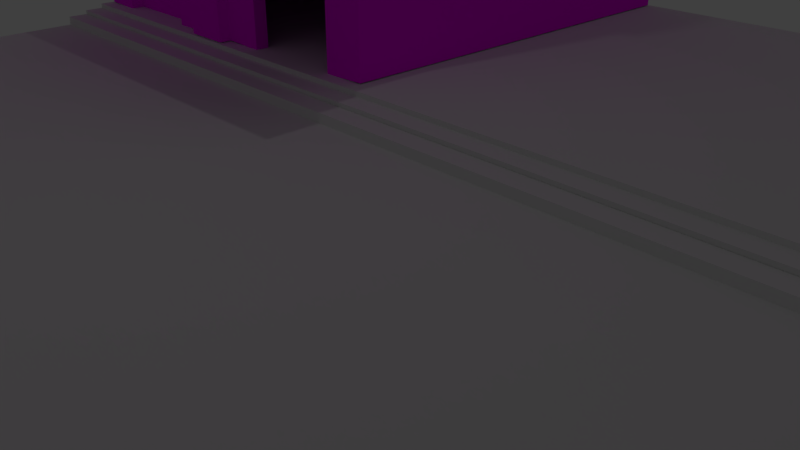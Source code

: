 # Source: streatscene.blend  (saved by Blender 2.79.0; exported with 4.5.12 LTS)
import bpy
from mathutils import Matrix  # noqa: F401  (used for matrix-valued properties, if any)

bpy.ops.wm.read_factory_settings(use_empty=True)
scene = bpy.context.scene
scene.name = 'Scene'

# ---- collections
col_collection_1 = bpy.data.collections.new('Collection 1'); scene.collection.children.link(col_collection_1)

# ---- images (referenced by path relative to the original .blend; pixels are not part of the script)
import os
ASSET_DIR = os.environ.get("B2B_ASSET_DIR", "")  # directory of the original .blend (textures are referenced by path, not embedded)
HERE = os.path.dirname(os.path.abspath(__file__))  # packed textures are extracted next to this script under _unpacked/

def load_image(name, relpath, width, height, colorspace="sRGB"):
    """Load a texture the original file referenced (path relative to the .blend, or extracted next to this script)."""
    p = next((c for c in (os.path.join(HERE, relpath), os.path.join(ASSET_DIR, relpath)) if relpath and os.path.exists(c)), "")
    if p:
        img = bpy.data.images.load(p, check_existing=True)
        img.name = name
    else:  # same state as the original file: an image datablock whose file is absent (Cycles renders it pink)
        img = bpy.data.images.new(name, width, height)
        img.source = "FILE"
        img.filepath = "//" + (relpath or name)
    img.colorspace_settings.name = colorspace
    return img
img_wall_jpg = load_image('wall.jpg', 'wall.jpg', 1024, 1024, 'sRGB')
img_wall_with_grafitti_png = load_image('wall with grafitti.png', 'wall with grafitti.png', 1024, 1024, 'sRGB')
img_roll_up_door_with_grafiit_jpg = load_image('roll up door with grafiit.jpg', 'roll up door with grafiit.jpg', 1024, 1024, 'sRGB')
img_wall_with_grafitti_2_jpg = load_image('wall with grafitti 2.jpg', 'wall with grafitti 2.jpg', 1024, 1024, 'sRGB')
img_teto_jpg = load_image('teto.jpg', 'teto.jpg', 1024, 1024, 'sRGB')
img_cimento_jpg = load_image('cimento.jpg', 'cimento.jpg', 1024, 1024, 'sRGB')

# ---- materials (node trees are filled in below, after node groups)
mat_wall = bpy.data.materials.new('wall')
mat_wall.alpha_threshold = 0.0
mat_wall.roughness = 0.5
mat_grafitti = bpy.data.materials.new('grafitti')
mat_grafitti.alpha_threshold = 0.0
mat_grafitti.roughness = 0.5
mat_door = bpy.data.materials.new('door')
mat_door.alpha_threshold = 0.0
mat_door.roughness = 0.5
mat_grafitti_2 = bpy.data.materials.new('grafitti 2')
mat_grafitti_2.alpha_threshold = 0.0
mat_grafitti_2.roughness = 0.5
mat_tijolo_2 = bpy.data.materials.new('tijolo 2')
mat_tijolo_2.alpha_threshold = 0.0
mat_tijolo_2.roughness = 0.5
mat_cimento = bpy.data.materials.new('cimento')
mat_cimento.alpha_threshold = 0.0
mat_cimento.roughness = 0.5

# ---- material node trees
mat_wall.use_nodes = True; mat_wall.node_tree.nodes.clear()
_N = mat_wall.node_tree.nodes; _L = mat_wall.node_tree.links
n0 = _N.new('ShaderNodeOutputMaterial'); n0.name = 'Material Output'; n0.location = (300, 300)
n1 = _N.new('ShaderNodeBsdfDiffuse'); n1.name = 'Diffuse BSDF'; n1.location = (10, 300)
n2 = _N.new('ShaderNodeTexImage'); n2.name = 'Image Texture'; n2.location = (-180, 300)
n2.width = 140
n2.image = img_wall_jpg
_L.new(n1.outputs[0], n0.inputs[0])
_L.new(n2.outputs[0], n1.inputs[0])
n0.is_active_output = True
mat_grafitti.use_nodes = True; mat_grafitti.node_tree.nodes.clear()
_N = mat_grafitti.node_tree.nodes; _L = mat_grafitti.node_tree.links
n0 = _N.new('ShaderNodeOutputMaterial'); n0.name = 'Material Output'; n0.location = (300, 300)
n1 = _N.new('ShaderNodeBsdfDiffuse'); n1.name = 'Diffuse BSDF'; n1.location = (10, 300)
n2 = _N.new('ShaderNodeTexImage'); n2.name = 'Image Texture'; n2.location = (-180, 300)
n2.width = 140
n2.image = img_wall_with_grafitti_png
_L.new(n1.outputs[0], n0.inputs[0])
_L.new(n2.outputs[0], n1.inputs[0])
n0.is_active_output = True
mat_door.use_nodes = True; mat_door.node_tree.nodes.clear()
_N = mat_door.node_tree.nodes; _L = mat_door.node_tree.links
n0 = _N.new('ShaderNodeOutputMaterial'); n0.name = 'Material Output'; n0.location = (300, 300)
n1 = _N.new('ShaderNodeBsdfDiffuse'); n1.name = 'Diffuse BSDF'; n1.location = (10, 300)
n2 = _N.new('ShaderNodeTexImage'); n2.name = 'Image Texture'; n2.location = (-180, 300)
n2.width = 140
n2.image = img_roll_up_door_with_grafiit_jpg
_L.new(n1.outputs[0], n0.inputs[0])
_L.new(n2.outputs[0], n1.inputs[0])
n0.is_active_output = True
mat_grafitti_2.use_nodes = True; mat_grafitti_2.node_tree.nodes.clear()
_N = mat_grafitti_2.node_tree.nodes; _L = mat_grafitti_2.node_tree.links
n0 = _N.new('ShaderNodeOutputMaterial'); n0.name = 'Material Output'; n0.location = (300, 300)
n1 = _N.new('ShaderNodeBsdfDiffuse'); n1.name = 'Diffuse BSDF'; n1.location = (10, 300)
n2 = _N.new('ShaderNodeTexImage'); n2.name = 'Image Texture'; n2.location = (-180, 300)
n2.width = 140
n2.image = img_wall_with_grafitti_2_jpg
_L.new(n1.outputs[0], n0.inputs[0])
_L.new(n2.outputs[0], n1.inputs[0])
n0.is_active_output = True
mat_tijolo_2.use_nodes = True; mat_tijolo_2.node_tree.nodes.clear()
_N = mat_tijolo_2.node_tree.nodes; _L = mat_tijolo_2.node_tree.links
n0 = _N.new('ShaderNodeOutputMaterial'); n0.name = 'Material Output'; n0.location = (300, 300)
n1 = _N.new('ShaderNodeBsdfDiffuse'); n1.name = 'Diffuse BSDF'; n1.location = (10, 300)
n2 = _N.new('ShaderNodeTexImage'); n2.name = 'Image Texture'; n2.location = (-180, 300)
n2.width = 140
n2.image = img_teto_jpg
_L.new(n1.outputs[0], n0.inputs[0])
_L.new(n2.outputs[0], n1.inputs[0])
n0.is_active_output = True
mat_cimento.use_nodes = True; mat_cimento.node_tree.nodes.clear()
_N = mat_cimento.node_tree.nodes; _L = mat_cimento.node_tree.links
n0 = _N.new('ShaderNodeOutputMaterial'); n0.name = 'Material Output'; n0.location = (300, 300)
n1 = _N.new('ShaderNodeBsdfDiffuse'); n1.name = 'Diffuse BSDF'; n1.location = (10, 300)
n2 = _N.new('ShaderNodeTexImage'); n2.name = 'Image Texture'; n2.location = (-180, 300)
n2.width = 140
n2.image = img_cimento_jpg
_L.new(n1.outputs[0], n0.inputs[0])
_L.new(n2.outputs[0], n1.inputs[0])
n0.is_active_output = True

# ---- world
world_world = bpy.data.worlds.new('World'); scene.world = world_world
world_world.color = (0.05088, 0.05088, 0.05088)
world_world.use_sun_shadow = False
world_world.sun_shadow_jitter_overblur = 0.0
world_world.cycles.sampling_method = 'MANUAL'
world_world.light_settings.distance = 107.2

# ---- cameras
cam_camera = bpy.data.cameras.new('Camera')
cam_camera.clip_end = 100.0
cam_camera.lens = 35.0
cam_camera.sensor_width = 32.0
cam_camera.sensor_height = 18.0
cam_camera.ortho_scale = 7.314
cam_camera.dof.focus_distance = 0.0

# ---- lights
light_lamp = bpy.data.lights.new('Lamp', 'POINT')
light_lamp.transmission_factor = 0.0
light_lamp.cutoff_distance = 30.0
light_lamp.energy = 100.0
light_lamp.shadow_buffer_clip_start = 1.001
light_lamp.shadow_soft_size = 0.1
light_lamp.shadow_maximum_resolution = 0.006
light_lamp.use_absolute_resolution = True

# ---- meshes
me_plane = bpy.data.meshes.new('Plane')
me_plane.from_pydata([(-15.0, -4.986, -0.1752), (15.0, -4.986, -0.1752), (-15.0, 3.788, 0.0), (15.0, 3.788, 0.0), (15.0, 3.788, 0.2549), (15.0, 14.2, 0.2549), (-15.0, 14.2, 0.2549), (-15.0, 3.788, 0.2549), (-13.9, 4.112, 0.2461), (-14.45, 4.112, 10.63), (-14.9, 14.11, 0.2772), (-14.45, 13.66, 10.63), (-5.899, 4.112, 0.2461), (-5.352, 4.112, 10.63), (-4.899, 14.11, 0.2772), (-5.352, 13.66, 10.63), (-13.9, 4.112, 3.406), (-14.9, 14.11, 4.324), (-4.899, 14.11, 4.324), (-5.899, 4.112, 3.406), (-14.9, 4.112, 4.683), (-14.9, 14.11, 4.683), (-4.899, 14.11, 4.683), (-4.899, 4.112, 4.683), (-4.899, 1.451, 4.683), (-4.899, 1.451, 4.324), (-14.9, 1.451, 4.324), (-14.9, 1.451, 4.683), (-15.0, 3.348, -0.04137), (15.0, 3.347, -0.03006), (15.0, 3.337, 0.1469), (15.0, 3.788, 0.1469), (-15.0, 3.788, 0.1469), (-15.0, 3.337, 0.1469), (-15.0, 2.86, -0.1489), (15.0, 2.861, -0.1452), (15.0, 2.87, 0.0526), (15.0, 3.337, 0.0526), (-15.0, 3.337, 0.0526), (-15.0, 2.87, 0.0526), (-9.341, 14.11, 0.2772), (-10.46, 14.11, 0.2772), (-10.46, 13.66, 10.63), (-9.341, 13.66, 10.63), (-11.46, 4.112, 0.2461), (-8.341, 4.112, 0.2461), (-8.341, 4.112, 3.406), (-11.46, 4.112, 3.406), (-9.341, 4.112, 4.683), (-10.46, 4.112, 4.683), (-9.341, 1.451, 4.324), (-10.46, 1.451, 4.324), (-9.341, 1.451, 4.683), (-10.46, 1.451, 4.683), (-4.899, 4.112, 4.324), (-4.899, 4.112, 0.2772), (-9.341, 4.112, 0.2772), (-14.9, 4.112, 0.2772), (-14.9, 4.112, 4.324), (-10.46, 4.112, 4.324), (-10.46, 4.112, 0.2772), (-9.341, 4.112, 4.324), (-5.899, 4.422, 3.406), (-5.899, 4.422, 0.2461), (-8.341, 4.422, 0.2461), (-13.9, 4.422, 0.2461), (-13.9, 4.422, 3.406), (-11.46, 4.422, 3.406), (-11.46, 4.422, 0.2461), (-8.341, 4.422, 3.406), (-10.46, 3.831, 0.2772), (-9.341, 3.831, 0.2772), (-9.341, 3.831, 4.324), (-10.46, 3.831, 4.324), (-14.9, 4.112, 4.782), (-14.9, 14.11, 4.782), (-4.899, 14.11, 4.782), (-4.899, 4.112, 4.782), (-14.9, 4.112, 10.18), (-14.9, 14.11, 10.18), (-4.899, 14.11, 10.18), (-4.899, 4.112, 10.18), (-10.46, 14.11, 10.18), (-9.341, 14.11, 10.18), (-14.9, 3.499, 10.18), (-14.45, 3.952, 10.63), (-10.46, 3.952, 10.63), (-5.352, 3.952, 10.63), (-9.341, 3.952, 10.63), (-4.899, 3.499, 10.18), (-9.341, 3.499, 10.18), (-10.46, 3.499, 10.18), (-13.05, 4.378, 9.837), (-13.05, 4.378, 5.123), (-14.9, 4.112, 10.63), (-14.9, 14.11, 10.63), (-9.341, 14.11, 10.63), (-4.899, 14.11, 10.63), (-4.899, 4.112, 10.63), (-10.46, 14.11, 10.63), (-10.46, 3.499, 10.63), (-14.9, 3.499, 10.63), (-4.899, 3.499, 10.63), (-9.341, 3.499, 10.63), (-14.45, 4.112, 10.22), (-14.45, 13.66, 10.22), (-9.341, 13.66, 10.22), (-5.352, 13.66, 10.22), (-5.352, 4.112, 10.22), (-10.46, 13.66, 10.22), (-10.46, 3.952, 10.22), (-14.45, 3.952, 10.22), (-5.352, 3.952, 10.22), (-9.341, 3.952, 10.22)], [(92, 93)], [(2, 3, 4, 7), (2, 28, 33, 32), (7, 4, 5, 6), (78, 94, 95, 79), (83, 96, 97, 80), (80, 97, 98, 81), (12, 19, 62, 63), (14, 18, 54, 55), (57, 58, 17, 10), (54, 23, 24, 25), (18, 22, 23, 54), (58, 20, 21, 17), (51, 53, 27, 26), (20, 58, 26, 27), (61, 54, 25, 50), (49, 20, 27, 53), (28, 34, 39, 38), (33, 30, 31, 32), (29, 3, 31, 30), (3, 2, 32, 31), (28, 29, 30, 33), (0, 1, 35, 34), (39, 36, 37, 38), (35, 29, 37, 36), (34, 35, 36, 39), (29, 28, 38, 37), (23, 48, 52, 24), (48, 49, 53, 52), (58, 59, 51, 26), (59, 61, 50, 51), (25, 24, 52, 50), (50, 52, 53, 51), (8, 44, 68, 65), (61, 59, 73, 72), (78, 81, 89, 90, 91, 84), (41, 40, 56, 60), (94, 78, 84, 101), (74, 20, 49, 48, 23, 77), (79, 95, 99, 82), (82, 99, 96, 83), (19, 12, 55, 54), (8, 16, 58, 57), (16, 47, 59, 58), (46, 19, 54, 61), (45, 46, 61, 56), (47, 44, 60, 59), (68, 67, 66, 65), (71, 72, 73, 70), (19, 46, 69, 62), (45, 12, 63, 64), (46, 45, 64, 69), (16, 8, 65, 66), (44, 47, 67, 68), (47, 16, 66, 67), (60, 56, 71, 70), (56, 61, 72, 71), (59, 60, 70, 73), (22, 76, 77, 23), (20, 74, 75, 21), (76, 80, 81, 77), (75, 79, 82, 83, 80, 76, 22, 18, 14, 40, 41, 10, 17, 21), (74, 78, 79, 75), (91, 100, 101, 84), (89, 102, 103, 90), (90, 103, 100, 91), (81, 98, 102, 89), (74, 77, 81, 78), (42, 11, 105, 109), (9, 11, 95, 94), (43, 15, 97, 96), (15, 13, 98, 97), (11, 42, 99, 95), (42, 43, 96, 99), (86, 85, 101, 100), (87, 88, 103, 102), (88, 86, 100, 103), (85, 9, 94, 101), (13, 87, 102, 98), (109, 105, 104, 111, 110, 113, 112, 108, 107, 106), (9, 85, 111, 104), (15, 43, 106, 107), (88, 87, 112, 113), (43, 42, 109, 106), (87, 13, 108, 112), (13, 15, 107, 108), (86, 88, 113, 110), (11, 9, 104, 105), (85, 86, 110, 111)])
me_plane.polygons.foreach_set('material_index', [0, 0, 0, 5, 5, 5, 1, 4, 1, 5, 1, 1, 5, 5, 5, 5, 0, 0, 0, 0, 0, 0, 0, 0, 0, 0, 5, 5, 5, 5, 5, 5, 0, 0, 5, 0, 5, 5, 5, 5, 1, 1, 1, 1, 1, 1, 3, 1, 1, 0, 1, 1, 1, 1, 0, 1, 1, 1, 1, 1, 1, 1, 5, 5, 5, 5, 2, 5, 5, 5, 5, 5, 5, 5, 5, 5, 5, 5, 6, 5, 5, 5, 5, 0, 5, 5, 5, 5])
_uv = me_plane.uv_layers.new(name='UVMap')
_uv.uv.foreach_set('vector', [0.0, 0.0, 0.0, 0.0, 0.0, 0.0, 0.0, 0.0, 0.0, 0.0, 0.0, 0.0, 0.0, 0.0, 0.0, 0.0, 0.0, 0.0, 0.0, 0.0, 0.0, 0.0, 0.0, 0.0, 1.1, 0.6751, 1.1, 0.7476, -0.5204, 0.7476, -0.5204, 0.6751, 0.3436, 0.6831, 0.3436, 0.7395, -0.2171, 0.7395, -0.2171, 0.6831, 1.658, 0.6711, 1.658, 0.7516, -0.1422, 0.7516, -0.1422, 0.6711, 0.7794, 0.1741, 0.7794, 0.4382, 0.7598, 0.422, 0.7598, 0.1753, 0.9851, 0.1162, 0.9851, 1.001, -0.002615, 0.9313, -0.002616, 0.04694, 0.9013, -0.008594, 0.9013, 0.4571, 0.1552, 0.4714, 0.1552, 0.005636, 0.5692, 0.4221, 0.5692, 0.4592, 0.2952, 0.4592, 0.2952, 0.4221, -0.01371, 0.5875, -0.01371, 0.5547, 0.9387, 0.5652, 0.9387, 0.598, 0.9013, 0.4571, 0.9013, 0.4985, 0.1552, 0.5128, 0.1552, 0.4714, 0.3404, 0.4069, 0.3404, 0.4744, -0.4941, 0.4744, -0.4941, 0.4069, 0.3906, 0.4636, 0.3906, 0.414, 0.7568, 0.4141, 0.7568, 0.4636, 0.5984, -0.03371, 1.768, -0.006963, 1.724, 0.247, 0.5542, 0.2202, 0.3416, 0.6877, -0.5114, 0.6877, -0.5114, 0.1767, 0.3416, 0.1767, 0.0, 0.0, 0.0, 0.0, 0.0, 0.0, 0.0, 0.0, 0.0, 0.0, 0.0, 0.0, 0.0, 0.0, 0.0, 0.0, 0.0, 0.0, 0.0, 0.0, 0.0, 0.0, 0.0, 0.0, 0.0, 0.0, 0.0, 0.0, 0.0, 0.0, 0.0, 0.0, 0.0, 0.0, 0.0, 0.0, 0.0, 0.0, 0.0, 0.0, 0.0, 0.0, 0.0, 0.0, 0.0, 0.0, 0.0, 0.0, 0.0, 0.0, 0.0, 0.0, 0.0, 0.0, 0.0, 0.0, 0.0, 0.0, 0.0, 0.0, 0.0, 0.0, 0.0, 0.0, 0.0, 0.0, 0.0, 0.0, 0.0, 0.0, 0.0, 0.0, 0.0, 0.0, 0.0, 0.0, 0.0, 0.0, 0.0, 0.0, 1.409, 0.6877, 0.5559, 0.6877, 0.5559, 0.1767, 1.409, 0.1767, 0.5559, 0.6877, 0.3416, 0.6877, 0.3416, 0.1767, 0.5559, 0.1767, -0.8647, -0.06717, 0.3047, -0.04043, 0.2605, 0.2135, -0.9089, 0.1868, 0.3047, -0.04043, 0.5984, -0.03371, 0.5542, 0.2202, 0.2605, 0.2135, 1.384, 0.4069, 1.384, 0.4744, 0.55, 0.4744, 0.55, 0.4069, 0.55, 0.4069, 0.55, 0.4744, 0.3404, 0.4744, 0.3404, 0.4069, 0.0, 0.0, 0.0, 0.0, 0.004796, 0.02497, 0.03229, 0.02497, 0.0, 0.0, 0.0, 0.0, 0.0, 0.0, 0.0, 0.0, -0.8647, 1.372, 1.768, 1.432, 1.758, 1.491, 0.5882, 1.464, 0.2945, 1.457, -0.8749, 1.431, 0.0, 0.0, 0.0, 0.0, 0.0, 0.0, 0.0, 0.0, 1.1, 0.7476, 1.1, 0.6751, 1.199, 0.6751, 1.199, 0.7476, -0.3778, 0.4235, -0.3778, 0.4079, 0.3234, 0.4079, 0.4996, 0.4079, 1.201, 0.4079, 1.201, 0.4235, 1.045, 0.6831, 1.045, 0.7395, 0.4844, 0.7395, 0.4844, 0.6831, 0.4844, 0.6831, 0.4844, 0.7395, 0.3436, 0.7395, 0.3436, 0.6831, 0.7794, 0.4382, 0.7794, 0.1741, 0.8631, 0.1777, 0.8631, 0.5159, 0.1091, 0.1661, 0.1091, 0.4302, 0.02528, 0.5059, 0.02528, 0.1677, 0.1091, 0.4302, 0.3137, 0.4326, 0.3859, 0.5103, 0.02528, 0.5059, 0.5747, 0.4357, 0.7794, 0.4382, 0.8631, 0.5159, 0.5025, 0.5115, 0.5747, 0.1717, 0.5747, 0.4357, 0.5025, 0.5115, 0.5025, 0.1733, 0.3137, 0.4326, 0.3137, 0.1686, 0.3859, 0.1722, 0.3859, 0.5103, 0.9522, -0.0677, 0.9522, 1.015, -0.01958, 1.013, -0.01958, -0.06881, 0.4824, 0.1704, 0.4824, 0.5086, 0.4118, 0.5075, 0.4118, 0.1693, 0.7794, 0.4382, 0.5747, 0.4357, 0.5909, 0.4198, 0.7598, 0.422, 0.0, 0.0, 0.0, 0.0, 0.03229, 0.02497, 0.05061, 0.02497, 0.5747, 0.4357, 0.5747, 0.1717, 0.5909, 0.173, 0.5909, 0.4198, 0.1091, 0.4302, 0.1091, 0.1661, 0.1334, 0.1678, 0.1334, 0.4146, 0.3137, 0.1686, 0.3137, 0.4326, 0.2911, 0.4168, 0.2911, 0.1701, 0.3137, 0.4326, 0.1091, 0.4302, 0.1334, 0.4146, 0.2911, 0.4168, 0.0, 0.0, 0.0, 0.0, 0.0, 0.0, 0.0, 0.0, 0.5025, 0.1733, 0.5025, 0.5115, 0.4824, 0.5086, 0.4824, 0.1704, 0.3859, 0.5103, 0.3859, 0.1722, 0.4118, 0.1693, 0.4118, 0.5075, -0.01371, 0.5547, -0.01371, 0.5457, 0.9387, 0.5562, 0.9387, 0.5652, 0.9013, 0.4985, 0.9013, 0.5099, 0.1552, 0.5241, 0.1552, 0.5128, -0.01371, 0.5457, -0.01371, 0.05385, 0.9387, 0.06438, 0.9387, 0.5562, 1.013, 0.5058, 1.013, 1.02, 0.579, 1.011, 0.4702, 1.009, 0.03668, 0.9998, 0.03668, 0.4855, 0.03668, 0.4761, 0.03668, 0.4418, 0.03668, 0.05613, 0.4702, 0.06515, 0.579, 0.06742, 1.013, 0.07644, 1.013, 0.4621, 1.013, 0.4964, 0.9013, 0.5099, 0.9013, 1.131, 0.1552, 1.145, 0.1552, 0.5241, 0.4575, 0.5986, 0.4575, 0.6986, -0.2118, 0.7, -0.2118, 0.6, 1.295, 0.5968, 1.295, 0.6968, 0.6256, 0.6983, 0.6256, 0.5982, 0.6256, 0.5982, 0.6256, 0.6983, 0.4575, 0.6986, 0.4575, 0.5986, -0.1422, 0.6711, -0.1422, 0.7516, -0.2526, 0.7516, -0.2526, 0.6711, 0.01885, 0.1103, 0.9654, -0.01205, 0.9654, 0.7958, 0.01885, 0.9181, 0.6486, 0.5669, 1.47, 0.5651, 1.47, 0.6474, 0.6486, 0.6492, -0.01296, -0.03643, -0.01296, 1.138, -0.06873, 1.194, -0.06873, -0.03643, 0.6149, 1.138, 1.105, 1.138, 1.161, 1.194, 0.6149, 1.194, 1.105, 1.138, 1.105, -0.03643, 1.161, -0.03643, 1.161, 1.194, -0.01296, 1.138, 0.4776, 1.138, 0.4776, 1.194, -0.06873, 1.194, 0.4776, 1.138, 0.6149, 1.138, 0.6149, 1.194, 0.4776, 1.194, 0.4776, -0.05605, -0.01296, -0.05605, -0.06873, -0.1118, 0.4776, -0.1118, 1.105, -0.05605, 0.6149, -0.05605, 0.6149, -0.1118, 1.161, -0.1118, 0.6149, -0.05605, 0.4776, -0.05605, 0.4776, -0.1118, 0.6149, -0.1118, -0.01296, -0.05605, -0.01296, -0.03643, -0.06873, -0.03643, -0.06873, -0.1118, 1.105, -0.03643, 1.105, -0.05605, 1.161, -0.1118, 1.161, -0.03643, 0.4459, 1.345, -0.1634, 1.345, -0.1634, -0.1136, -0.1634, -0.138, 0.4459, -0.138, 0.6163, -0.138, 1.225, -0.138, 1.225, -0.1136, 1.225, 1.345, 0.6163, 1.345, 0.112, 0.646, 0.09161, 0.6464, 0.09161, 0.5963, 0.112, 0.5959, -0.4027, 0.5692, 0.4188, 0.5674, 0.4188, 0.6497, -0.4027, 0.6515, 0.4344, 0.6542, 0.004194, 0.6696, 0.004194, 0.6275, 0.4344, 0.612, 0.4188, 0.5674, 0.6486, 0.5669, 0.6486, 0.6492, 0.4188, 0.6497, 0.0, 0.0, 0.0, 0.0, 0.0, 0.0, 0.0, 0.0, 1.224, 0.6377, -0.2015, 0.6563, -0.2015, 0.5968, 1.224, 0.5783, 0.5547, 0.6499, 0.4344, 0.6542, 0.4344, 0.612, 0.5547, 0.6077, 1.331, 0.6235, 0.112, 0.646, 0.112, 0.5959, 1.331, 0.5734, 0.985, 0.6345, 0.5547, 0.6499, 0.5547, 0.6077, 0.985, 0.5923])
me_plane.materials.append(None)
me_plane.materials.append(mat_wall)
me_plane.materials.append(mat_grafitti)
me_plane.materials.append(mat_door)
me_plane.materials.append(mat_grafitti_2)
me_plane.materials.append(mat_tijolo_2)
me_plane.materials.append(mat_cimento)
me_plane.use_remesh_preserve_volume = False
me_plane.use_remesh_preserve_attributes = False
me_plane.use_mirror_vertex_groups = False
me_plane.update()

# ---- objects
ob_plane = bpy.data.objects.new('Plane', me_plane)
ob_lamp = bpy.data.objects.new('Lamp', light_lamp)
ob_camera = bpy.data.objects.new('Camera', cam_camera)

# ---- transforms, parenting, visibility, modifiers, constraints
ob_plane.location = (0.0, 0.0, 0.0)
ob_plane.lineart.crease_threshold = 0.0
ob_lamp.location = (-5.422, 1.005, 13.44)
ob_lamp.rotation_euler = (0.6503, 0.05522, 1.866)
ob_lamp.lock_rotations_4d = False
ob_lamp.empty_display_type = 'ARROWS'
ob_lamp.color = (0.0, 0.0, 0.0, 0.0)
ob_lamp.lineart.crease_threshold = 0.0
ob_camera.location = (7.481, -6.508, 5.344)
ob_camera.rotation_euler = (1.109, 0.0, 0.8149)
ob_camera.lock_rotations_4d = False
ob_camera.empty_display_type = 'ARROWS'
ob_camera.color = (0.0, 0.0, 0.0, 0.0)
ob_camera.display_type = 'WIRE'
ob_camera.lineart.crease_threshold = 0.0

# ---- collection membership
col_collection_1.objects.link(ob_plane)
col_collection_1.objects.link(ob_lamp)
col_collection_1.objects.link(ob_camera)

# ---- scene / render settings (as saved in the file)
scene.camera = ob_camera
scene.frame_start = 1; scene.frame_end = 250; scene.frame_set(1)
scene.render.engine = 'CYCLES'
scene.render.resolution_percentage = 50
scene.render.dither_intensity = 0.0
scene.cycles.use_denoising = False
scene.cycles.samples = 128
scene.cycles.sampling_pattern = 'TABULATED_SOBOL'
scene.cycles.use_adaptive_sampling = False
scene.cycles.use_light_tree = False
scene.cycles.blur_glossy = 0.0
scene.cycles.sample_clamp_indirect = 0.0
scene.view_settings.view_transform = 'Standard'
bpy.context.view_layer.update()
